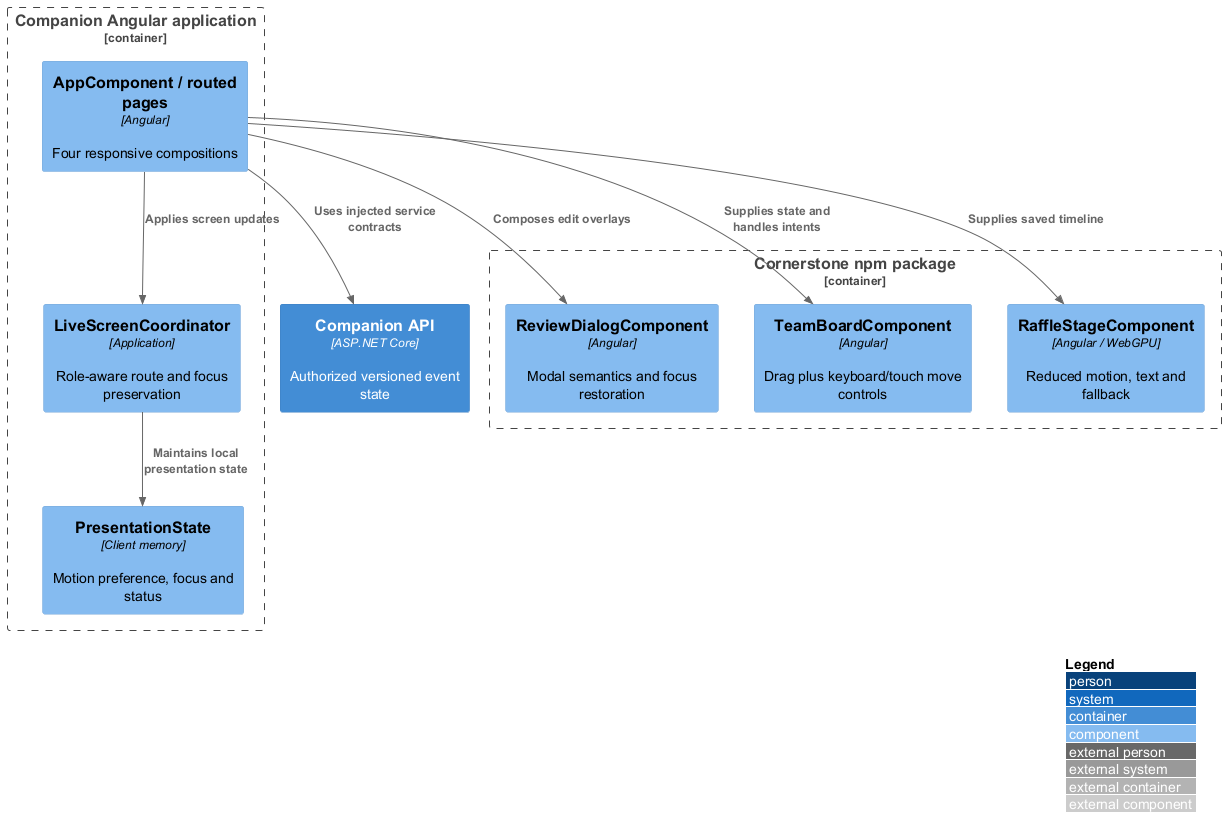

The diagram above was rendered by PlantUML. Its source (embedded in the PNG):
@startuml
!include <C4/C4_Component>
LAYOUT_WITH_LEGEND()
Container_Boundary(app, "Companion Angular application") {
Component(shell, "AppComponent / routed pages", "Angular", "Four responsive compositions")
Component(coordinator, "LiveScreenCoordinator", "Application", "Role-aware route and focus preservation")
Component(state, "PresentationState", "Client memory", "Motion preference, focus and status")
}
Container_Boundary(package, "Cornerstone npm package") {
Component(dialog, "ReviewDialogComponent", "Angular", "Modal semantics and focus restoration")
Component(board, "TeamBoardComponent", "Angular", "Drag plus keyboard/touch move controls")
Component(raffle, "RaffleStageComponent", "Angular / WebGPU", "Reduced motion, text and fallback")
}
Container(api, "Companion API", "ASP.NET Core", "Authorized versioned event state")
Rel(shell, coordinator, "Applies screen updates")
Rel(coordinator, state, "Maintains local presentation state")
Rel(shell, dialog, "Composes edit overlays")
Rel(shell, board, "Supplies state and handles intents")
Rel(shell, raffle, "Supplies saved timeline")
Rel(shell, api, "Uses injected service contracts")

@enduml